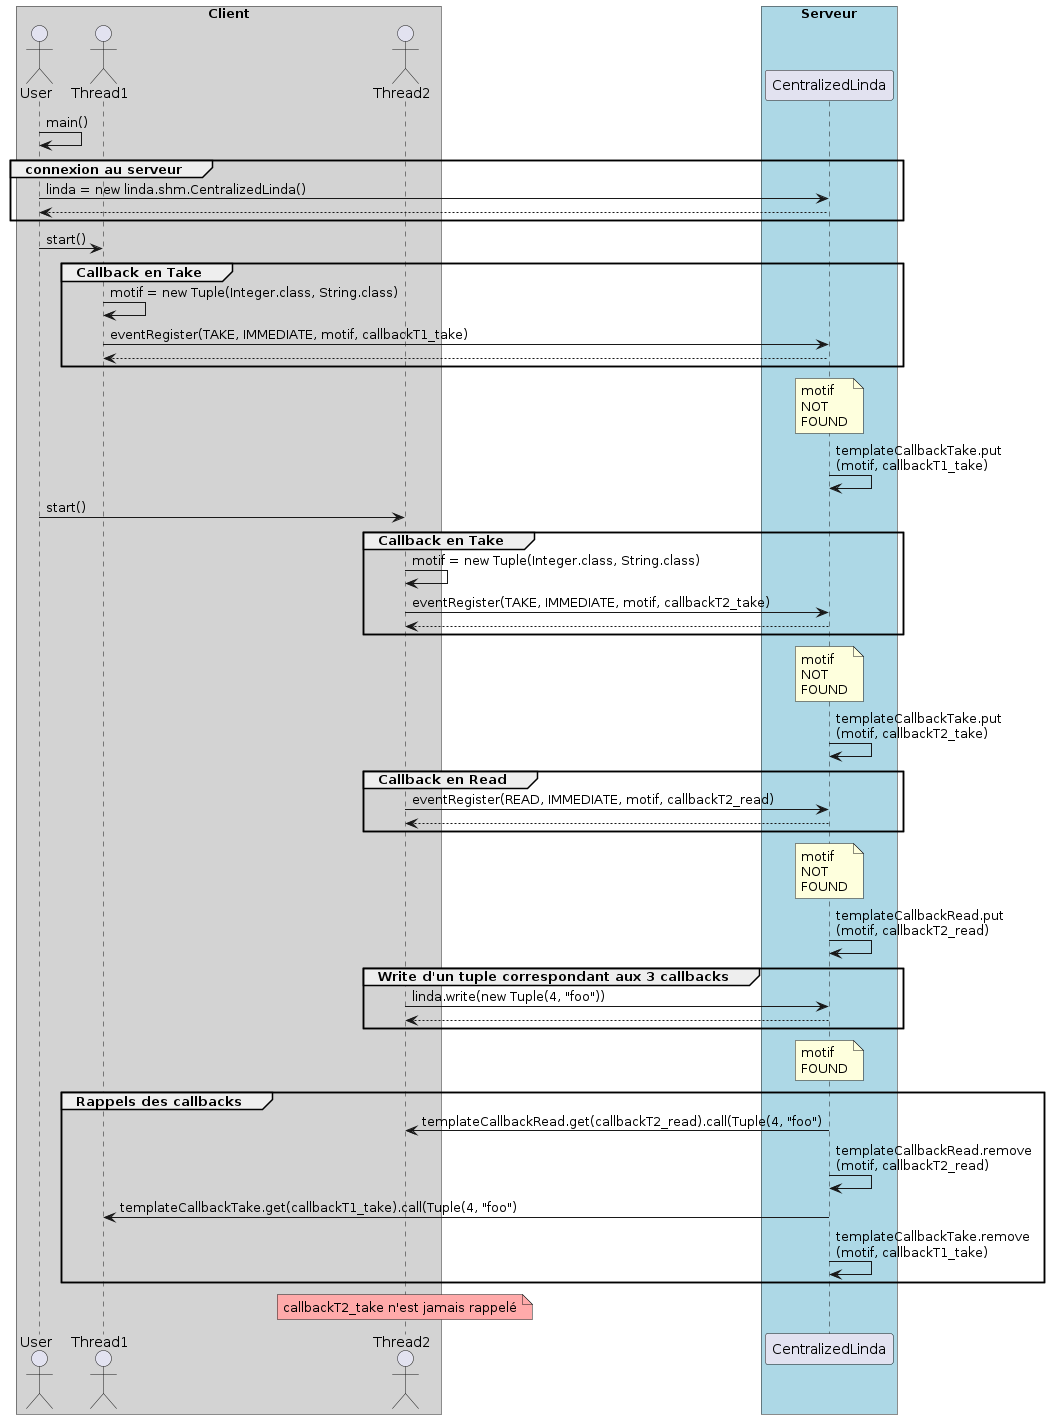

The diagram above was rendered by PlantUML. Its source (embedded in the PNG):
@startuml

box "Client" #LightGrey
actor User
actor Thread1
actor Thread2
end box
box "Serveur" #LightBlue
participant "CentralizedLinda" as Linda
end box

User -> User: main()

group connexion au serveur

User -> Linda: linda = new linda.shm.CentralizedLinda()

Linda --> User

end

User -> Thread1: start()

group Callback en Take

Thread1 -> Thread1 : motif = new Tuple(Integer.class, String.class)

Thread1 -> Linda: eventRegister(TAKE, IMMEDIATE, motif, callbackT1_take)

Linda --> Thread1

end

note over Linda : motif \nNOT \nFOUND

Linda -> Linda : templateCallbackTake.put\n(motif, callbackT1_take)

User -> Thread2: start()

group Callback en Take

Thread2 -> Thread2 : motif = new Tuple(Integer.class, String.class)

Thread2 -> Linda: eventRegister(TAKE, IMMEDIATE, motif, callbackT2_take)

Linda --> Thread2

end

note over Linda : motif \nNOT \nFOUND

Linda -> Linda : templateCallbackTake.put\n(motif, callbackT2_take)

group Callback en Read

Thread2 -> Linda: eventRegister(READ, IMMEDIATE, motif, callbackT2_read)

Linda --> Thread2

end

note over Linda : motif \nNOT \nFOUND

Linda -> Linda : templateCallbackRead.put\n(motif, callbackT2_read)

group Write d'un tuple correspondant aux 3 callbacks

Thread2 -> Linda: linda.write(new Tuple(4, "foo"))

Linda --> Thread2

end

note over Linda : motif \nFOUND

group Rappels des callbacks

Linda -> Thread2 : templateCallbackRead.get(callbackT2_read).call(Tuple(4, "foo") 

Linda -> Linda : templateCallbackRead.remove\n(motif, callbackT2_read)

Linda -> Thread1 : templateCallbackTake.get(callbackT1_take).call(Tuple(4, "foo")

Linda -> Linda : templateCallbackTake.remove\n(motif, callbackT1_take)

end

note over Thread2 #FFAAAA: callbackT2_take n'est jamais rappelé

@enduml